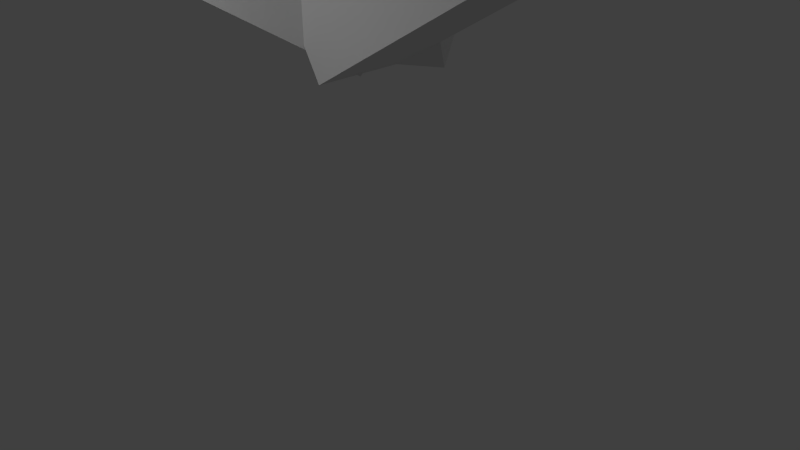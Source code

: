 # Source: Bl_tter.blend  (saved by Blender 2.74.0; exported with 4.5.12 LTS)
import bpy
from mathutils import Matrix  # noqa: F401  (used for matrix-valued properties, if any)

bpy.ops.wm.read_factory_settings(use_empty=True)
scene = bpy.context.scene
scene.name = 'Scene'

# ---- collections
col_collection_1 = bpy.data.collections.new('Collection 1'); scene.collection.children.link(col_collection_1)

# ---- materials (node trees are filled in below, after node groups)
mat_material = bpy.data.materials.new('Material')
mat_material.alpha_threshold = 0.0
mat_material.use_transparent_shadow = False
mat_material.preview_render_type = 'FLAT'
mat_material.roughness = 0.5
mat_material.line_color = (0.0, 0.0, 0.0, 1.0)

# ---- material node trees

# ---- world
world_world = bpy.data.worlds.new('World'); scene.world = world_world
world_world.color = (0.05088, 0.05088, 0.05088)
world_world.use_sun_shadow = False
world_world.sun_shadow_jitter_overblur = 0.0
world_world.cycles.sampling_method = 'MANUAL'
world_world.cycles.sample_map_resolution = 256

# ---- cameras
cam_camera = bpy.data.cameras.new('Camera')
cam_camera.clip_end = 100.0
cam_camera.lens = 35.0
cam_camera.sensor_width = 32.0
cam_camera.sensor_height = 18.0
cam_camera.ortho_scale = 7.314
cam_camera.dof.focus_distance = 0.0
cam_camera.dof.aperture_fstop = 128.0

# ---- lights
light_sun = bpy.data.lights.new('Sun', 'SUN')
light_sun.transmission_factor = 0.0
light_sun.angle = 0.1993
light_sun.energy = 1.0
light_sun.shadow_buffer_clip_start = 0.5
light_sun.shadow_soft_size = 0.1
light_sun.shadow_cascade_max_distance = 1000.0
light_sun.cycles.use_multiple_importance_sampling = False
light_lamp = bpy.data.lights.new('Lamp', 'POINT')
light_lamp.transmission_factor = 0.0
light_lamp.cutoff_distance = 30.0
light_lamp.energy = 100.0
light_lamp.shadow_buffer_clip_start = 1.001
light_lamp.shadow_soft_size = 0.1
light_lamp.shadow_maximum_resolution = 0.006
light_lamp.use_absolute_resolution = True
light_lamp.cycles.use_multiple_importance_sampling = False

# ---- meshes
me_cube_004 = bpy.data.meshes.new('Cube.004')
me_cube_004.from_pydata([(1.455, 0.6092, -0.1847), (1.455, -1.391, -0.1847), (-0.5453, -1.391, -0.1847), (-0.5453, 0.6092, -0.1847), (1.455, 0.6091, 1.815), (1.455, -1.391, 1.815), (-0.5453, -1.391, 1.815), (-0.5453, 0.6092, 1.815)], [], [(0, 1, 2, 3), (4, 7, 6, 5), (0, 4, 5, 1), (1, 5, 6, 2), (2, 6, 7, 3), (4, 0, 3, 7)])
me_cube_004.materials.append(mat_material)
me_cube_004.use_remesh_preserve_volume = False
me_cube_004.use_remesh_preserve_attributes = False
me_cube_004.use_mirror_vertex_groups = False
me_cube_004.update()
me_cube_003 = bpy.data.meshes.new('Cube.003')
me_cube_003.from_pydata([(1.455, 0.6092, -0.1847), (1.455, -1.391, -0.1847), (-0.5453, -1.391, -0.1847), (-0.5453, 0.6092, -0.1847), (1.455, 0.6091, 1.815), (1.455, -1.391, 1.815), (-0.5453, -1.391, 1.815), (-0.5453, 0.6092, 1.815)], [], [(0, 1, 2, 3), (4, 7, 6, 5), (0, 4, 5, 1), (1, 5, 6, 2), (2, 6, 7, 3), (4, 0, 3, 7)])
_uv = me_cube_003.uv_layers.new(name='UVMap')
_uv.uv.foreach_set('vector', [0.0, 0.0, 1.0, 0.0, 1.0, 1.0, 0.0, 1.0, 0.0, 0.0, 1.0, 0.0, 1.0, 1.0, 0.0, 1.0, 0.0, 0.0, 1.0, 0.0, 1.0, 1.0, 0.0, 1.0, 0.0, 0.0, 1.0, 0.0, 1.0, 1.0, 0.0, 1.0, 0.0, 0.0, 1.0, 0.0, 1.0, 1.0, 0.0, 1.0, 0.0, 0.0, 1.0, 0.0, 1.0, 1.0, 0.0, 1.0])
me_cube_003.materials.append(mat_material)
me_cube_003.use_remesh_preserve_volume = False
me_cube_003.use_remesh_preserve_attributes = False
me_cube_003.use_mirror_vertex_groups = False
me_cube_003.update()
me_cube_002 = bpy.data.meshes.new('Cube.002')
me_cube_002.from_pydata([(1.455, 0.6092, -0.1847), (1.455, -1.391, -0.1847), (-0.5453, -1.391, -0.1847), (-0.5453, 0.6092, -0.1847), (1.455, 0.6091, 1.815), (1.455, -1.391, 1.815), (-0.5453, -1.391, 1.815), (-0.5453, 0.6092, 1.815)], [], [(0, 1, 2, 3), (4, 7, 6, 5), (0, 4, 5, 1), (1, 5, 6, 2), (2, 6, 7, 3), (4, 0, 3, 7)])
me_cube_002.materials.append(mat_material)
me_cube_002.use_remesh_preserve_volume = False
me_cube_002.use_remesh_preserve_attributes = False
me_cube_002.use_mirror_vertex_groups = False
me_cube_002.update()

# ---- objects
ob_sun = bpy.data.objects.new('Sun', light_sun)
ob_cube_003 = bpy.data.objects.new('Cube.003', me_cube_004)
ob_cube_002 = bpy.data.objects.new('Cube.002', me_cube_003)
ob_cube_001 = bpy.data.objects.new('Cube.001', me_cube_002)
ob_lamp = bpy.data.objects.new('Lamp', light_lamp)
ob_camera = bpy.data.objects.new('Camera', cam_camera)

# ---- transforms, parenting, visibility, modifiers, constraints
ob_sun.location = (-6.308, -2.771, 6.858)
ob_sun.lineart.crease_threshold = 0.0
ob_cube_003.location = (0.0, -1.49e-08, 3.5)
ob_cube_003.rotation_euler = (0.0, 1.047, 4.189)
ob_cube_003.scale = (0.6678, 0.6215, 2.0)
ob_cube_003.lock_rotations_4d = False
ob_cube_003.empty_display_type = 'ARROWS'
ob_cube_003.lineart.crease_threshold = 0.0
ob_cube_002.location = (0.0, -1.49e-08, 3.5)
ob_cube_002.rotation_euler = (0.0, 1.047, 0.0)
ob_cube_002.scale = (0.6678, 0.6215, 2.0)
ob_cube_002.lock_rotations_4d = False
ob_cube_002.empty_display_type = 'ARROWS'
ob_cube_002.lineart.crease_threshold = 0.0
ob_cube_001.location = (0.0, -0.0, 3.5)
ob_cube_001.rotation_euler = (0.0, 1.047, 2.094)
ob_cube_001.scale = (0.6678, 0.6215, 2.0)
ob_cube_001.lock_rotations_4d = False
ob_cube_001.empty_display_type = 'ARROWS'
ob_cube_001.lineart.crease_threshold = 0.0
ob_lamp.location = (0.09872, -4.905, 4.327)
ob_lamp.rotation_euler = (0.6503, 0.05522, 1.866)
ob_lamp.lock_rotations_4d = False
ob_lamp.empty_display_type = 'ARROWS'
ob_lamp.color = (0.0, 0.0, 0.0, 0.0)
ob_lamp.lineart.crease_threshold = 0.0
ob_camera.location = (7.481, -6.508, 5.344)
ob_camera.rotation_euler = (1.109, 0.01082, 0.8149)
ob_camera.lock_rotations_4d = False
ob_camera.empty_display_type = 'ARROWS'
ob_camera.color = (0.0, 0.0, 0.0, 0.0)
ob_camera.display_type = 'WIRE'
ob_camera.lineart.crease_threshold = 0.0

# ---- collection membership
col_collection_1.objects.link(ob_sun)
col_collection_1.objects.link(ob_cube_003)
col_collection_1.objects.link(ob_cube_002)
col_collection_1.objects.link(ob_cube_001)
col_collection_1.objects.link(ob_lamp)
col_collection_1.objects.link(ob_camera)

# ---- scene / render settings (as saved in the file)
scene.camera = ob_camera
scene.frame_start = 1; scene.frame_end = 250; scene.frame_set(1)
scene.render.engine = 'BLENDER_EEVEE_NEXT'
scene.render.resolution_percentage = 50
scene.render.dither_intensity = 0.0
scene.cycles.use_denoising = False
scene.cycles.samples = 10
scene.cycles.sampling_pattern = 'TABULATED_SOBOL'
scene.cycles.light_sampling_threshold = 0.0
scene.cycles.use_adaptive_sampling = False
scene.cycles.use_light_tree = False
scene.cycles.blur_glossy = 0.0
scene.cycles.pixel_filter_type = 'GAUSSIAN'
scene.cycles.sample_clamp_indirect = 0.0
scene.view_settings.view_transform = 'Standard'
bpy.context.view_layer.update()
